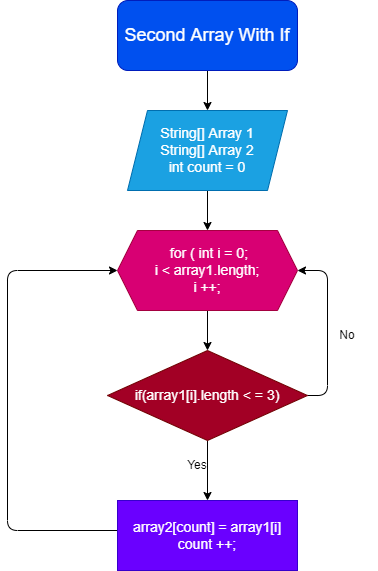

The diagram above was exported from draw.io. Its source (the exported page's mxGraphModel, read from the mxfile embedded in the PNG):
<mxGraphModel dx="683" dy="546" grid="1" gridSize="10" guides="1" tooltips="1" connect="1" arrows="1" fold="1" page="1" pageScale="1" pageWidth="827" pageHeight="1169" math="0" shadow="0">
  <root>
    <mxCell id="0" />
    <mxCell id="1" parent="0" />
    <mxCell id="3" style="edgeStyle=none;html=1;" edge="1" parent="1" source="2" target="4">
      <mxGeometry relative="1" as="geometry">
        <mxPoint x="319.9999999999999" y="130" as="targetPoint" />
      </mxGeometry>
    </mxCell>
    <mxCell id="2" value="&lt;font style=&quot;font-size: 18px&quot;&gt;Second Array With If&lt;/font&gt;" style="rounded=1;whiteSpace=wrap;html=1;fillColor=#0050ef;fontColor=#ffffff;strokeColor=#001DBC;" vertex="1" parent="1">
      <mxGeometry x="230" y="10" width="180" height="70" as="geometry" />
    </mxCell>
    <mxCell id="7" style="edgeStyle=none;html=1;" edge="1" parent="1" source="4">
      <mxGeometry relative="1" as="geometry">
        <mxPoint x="319.9999999999999" y="240" as="targetPoint" />
      </mxGeometry>
    </mxCell>
    <mxCell id="4" value="&lt;font style=&quot;font-size: 14px&quot;&gt;&lt;br&gt;String[] Array 1&lt;br&gt;String[] Array 2&lt;br&gt;int count = 0&lt;br&gt;&amp;nbsp;&lt;/font&gt;" style="shape=parallelogram;perimeter=parallelogramPerimeter;whiteSpace=wrap;html=1;fixedSize=1;fillColor=#1ba1e2;fontColor=#ffffff;strokeColor=#006EAF;" vertex="1" parent="1">
      <mxGeometry x="240" y="120" width="160" height="80" as="geometry" />
    </mxCell>
    <mxCell id="9" style="edgeStyle=none;html=1;" edge="1" parent="1" source="8">
      <mxGeometry relative="1" as="geometry">
        <mxPoint x="320" y="360" as="targetPoint" />
      </mxGeometry>
    </mxCell>
    <mxCell id="8" value="&lt;font style=&quot;font-size: 14px&quot;&gt;&amp;nbsp;for ( int i = 0;&lt;br&gt;i &amp;lt; array1.length;&lt;br&gt;i ++;&lt;/font&gt;" style="shape=hexagon;perimeter=hexagonPerimeter2;whiteSpace=wrap;html=1;fixedSize=1;fillColor=#d80073;fontColor=#ffffff;strokeColor=#A50040;" vertex="1" parent="1">
      <mxGeometry x="230" y="240" width="180" height="80" as="geometry" />
    </mxCell>
    <mxCell id="13" style="edgeStyle=none;html=1;" edge="1" parent="1" source="10" target="14">
      <mxGeometry relative="1" as="geometry">
        <mxPoint x="319.9999999999999" y="490" as="targetPoint" />
      </mxGeometry>
    </mxCell>
    <mxCell id="20" style="edgeStyle=orthogonalEdgeStyle;html=1;entryX=1;entryY=0.5;entryDx=0;entryDy=0;" edge="1" parent="1" source="10" target="8">
      <mxGeometry relative="1" as="geometry">
        <mxPoint x="440" y="280" as="targetPoint" />
        <Array as="points">
          <mxPoint x="440" y="405" />
          <mxPoint x="440" y="280" />
        </Array>
      </mxGeometry>
    </mxCell>
    <mxCell id="10" value="&lt;font style=&quot;font-size: 14px&quot;&gt;if(array1[i].length &amp;lt; = 3)&lt;/font&gt;" style="rhombus;whiteSpace=wrap;html=1;fillColor=#a20025;fontColor=#ffffff;strokeColor=#6F0000;" vertex="1" parent="1">
      <mxGeometry x="220" y="360" width="200" height="90" as="geometry" />
    </mxCell>
    <mxCell id="18" style="edgeStyle=orthogonalEdgeStyle;html=1;entryX=0;entryY=0.5;entryDx=0;entryDy=0;" edge="1" parent="1" source="14" target="8">
      <mxGeometry relative="1" as="geometry">
        <mxPoint x="120" y="270" as="targetPoint" />
        <Array as="points">
          <mxPoint x="120" y="540" />
          <mxPoint x="120" y="280" />
        </Array>
      </mxGeometry>
    </mxCell>
    <mxCell id="14" value="&lt;font style=&quot;font-size: 14px&quot;&gt;&lt;font&gt;array2[count] = array1[i]&lt;br&gt;&lt;/font&gt;count ++;&lt;/font&gt;" style="rounded=0;whiteSpace=wrap;html=1;fillColor=#6a00ff;fontColor=#ffffff;strokeColor=#3700CC;" vertex="1" parent="1">
      <mxGeometry x="230" y="510" width="180" height="70" as="geometry" />
    </mxCell>
    <mxCell id="21" value="Yes" style="text;html=1;strokeColor=none;fillColor=none;align=center;verticalAlign=middle;whiteSpace=wrap;rounded=0;" vertex="1" parent="1">
      <mxGeometry x="280" y="460" width="60" height="30" as="geometry" />
    </mxCell>
    <mxCell id="22" value="No" style="text;html=1;strokeColor=none;fillColor=none;align=center;verticalAlign=middle;whiteSpace=wrap;rounded=0;" vertex="1" parent="1">
      <mxGeometry x="430" y="330" width="60" height="30" as="geometry" />
    </mxCell>
  </root>
</mxGraphModel>